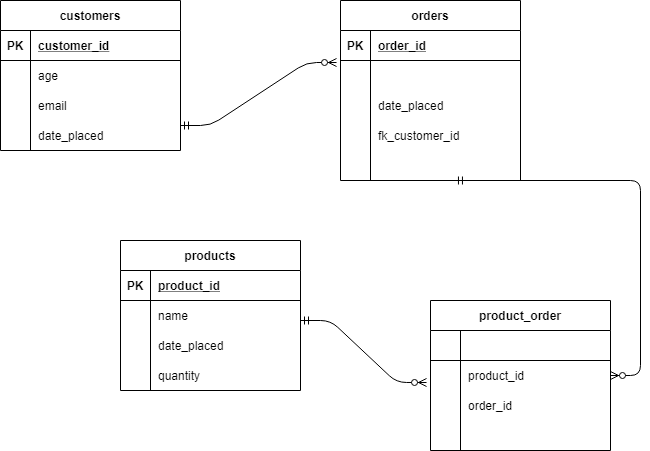

The diagram above was exported from draw.io. Its source (the exported page's mxGraphModel, read from the mxfile embedded in the PNG):
<mxGraphModel dx="1422" dy="737" grid="1" gridSize="10" guides="1" tooltips="1" connect="1" arrows="1" fold="1" page="1" pageScale="1" pageWidth="850" pageHeight="1100" math="0" shadow="0">
  <root>
    <mxCell id="0" />
    <mxCell id="1" parent="0" />
    <mxCell id="YhiaW_7r5Ua4xZAyOl_i-22" value="customers" style="shape=table;startSize=30;container=1;collapsible=1;childLayout=tableLayout;fixedRows=1;rowLines=0;fontStyle=1;align=center;resizeLast=1;" vertex="1" parent="1">
      <mxGeometry x="70" y="90" width="180" height="150" as="geometry" />
    </mxCell>
    <mxCell id="YhiaW_7r5Ua4xZAyOl_i-23" value="" style="shape=partialRectangle;collapsible=0;dropTarget=0;pointerEvents=0;fillColor=none;top=0;left=0;bottom=1;right=0;points=[[0,0.5],[1,0.5]];portConstraint=eastwest;" vertex="1" parent="YhiaW_7r5Ua4xZAyOl_i-22">
      <mxGeometry y="30" width="180" height="30" as="geometry" />
    </mxCell>
    <mxCell id="YhiaW_7r5Ua4xZAyOl_i-24" value="PK" style="shape=partialRectangle;connectable=0;fillColor=none;top=0;left=0;bottom=0;right=0;fontStyle=1;overflow=hidden;" vertex="1" parent="YhiaW_7r5Ua4xZAyOl_i-23">
      <mxGeometry width="30" height="30" as="geometry" />
    </mxCell>
    <mxCell id="YhiaW_7r5Ua4xZAyOl_i-25" value="customer_id" style="shape=partialRectangle;connectable=0;fillColor=none;top=0;left=0;bottom=0;right=0;align=left;spacingLeft=6;fontStyle=5;overflow=hidden;" vertex="1" parent="YhiaW_7r5Ua4xZAyOl_i-23">
      <mxGeometry x="30" width="150" height="30" as="geometry" />
    </mxCell>
    <mxCell id="YhiaW_7r5Ua4xZAyOl_i-26" value="" style="shape=partialRectangle;collapsible=0;dropTarget=0;pointerEvents=0;fillColor=none;top=0;left=0;bottom=0;right=0;points=[[0,0.5],[1,0.5]];portConstraint=eastwest;" vertex="1" parent="YhiaW_7r5Ua4xZAyOl_i-22">
      <mxGeometry y="60" width="180" height="30" as="geometry" />
    </mxCell>
    <mxCell id="YhiaW_7r5Ua4xZAyOl_i-27" value="" style="shape=partialRectangle;connectable=0;fillColor=none;top=0;left=0;bottom=0;right=0;editable=1;overflow=hidden;" vertex="1" parent="YhiaW_7r5Ua4xZAyOl_i-26">
      <mxGeometry width="30" height="30" as="geometry" />
    </mxCell>
    <mxCell id="YhiaW_7r5Ua4xZAyOl_i-28" value="age" style="shape=partialRectangle;connectable=0;fillColor=none;top=0;left=0;bottom=0;right=0;align=left;spacingLeft=6;overflow=hidden;" vertex="1" parent="YhiaW_7r5Ua4xZAyOl_i-26">
      <mxGeometry x="30" width="150" height="30" as="geometry" />
    </mxCell>
    <mxCell id="YhiaW_7r5Ua4xZAyOl_i-29" value="" style="shape=partialRectangle;collapsible=0;dropTarget=0;pointerEvents=0;fillColor=none;top=0;left=0;bottom=0;right=0;points=[[0,0.5],[1,0.5]];portConstraint=eastwest;" vertex="1" parent="YhiaW_7r5Ua4xZAyOl_i-22">
      <mxGeometry y="90" width="180" height="30" as="geometry" />
    </mxCell>
    <mxCell id="YhiaW_7r5Ua4xZAyOl_i-30" value="" style="shape=partialRectangle;connectable=0;fillColor=none;top=0;left=0;bottom=0;right=0;editable=1;overflow=hidden;" vertex="1" parent="YhiaW_7r5Ua4xZAyOl_i-29">
      <mxGeometry width="30" height="30" as="geometry" />
    </mxCell>
    <mxCell id="YhiaW_7r5Ua4xZAyOl_i-31" value="email" style="shape=partialRectangle;connectable=0;fillColor=none;top=0;left=0;bottom=0;right=0;align=left;spacingLeft=6;overflow=hidden;" vertex="1" parent="YhiaW_7r5Ua4xZAyOl_i-29">
      <mxGeometry x="30" width="150" height="30" as="geometry" />
    </mxCell>
    <mxCell id="YhiaW_7r5Ua4xZAyOl_i-32" value="" style="shape=partialRectangle;collapsible=0;dropTarget=0;pointerEvents=0;fillColor=none;top=0;left=0;bottom=0;right=0;points=[[0,0.5],[1,0.5]];portConstraint=eastwest;" vertex="1" parent="YhiaW_7r5Ua4xZAyOl_i-22">
      <mxGeometry y="120" width="180" height="30" as="geometry" />
    </mxCell>
    <mxCell id="YhiaW_7r5Ua4xZAyOl_i-33" value="" style="shape=partialRectangle;connectable=0;fillColor=none;top=0;left=0;bottom=0;right=0;editable=1;overflow=hidden;" vertex="1" parent="YhiaW_7r5Ua4xZAyOl_i-32">
      <mxGeometry width="30" height="30" as="geometry" />
    </mxCell>
    <mxCell id="YhiaW_7r5Ua4xZAyOl_i-34" value="date_placed" style="shape=partialRectangle;connectable=0;fillColor=none;top=0;left=0;bottom=0;right=0;align=left;spacingLeft=6;overflow=hidden;" vertex="1" parent="YhiaW_7r5Ua4xZAyOl_i-32">
      <mxGeometry x="30" width="150" height="30" as="geometry" />
    </mxCell>
    <mxCell id="YhiaW_7r5Ua4xZAyOl_i-36" value="orders" style="shape=table;startSize=30;container=1;collapsible=1;childLayout=tableLayout;fixedRows=1;rowLines=0;fontStyle=1;align=center;resizeLast=1;" vertex="1" parent="1">
      <mxGeometry x="410" y="90" width="180" height="180" as="geometry" />
    </mxCell>
    <mxCell id="YhiaW_7r5Ua4xZAyOl_i-37" value="" style="shape=partialRectangle;collapsible=0;dropTarget=0;pointerEvents=0;fillColor=none;top=0;left=0;bottom=1;right=0;points=[[0,0.5],[1,0.5]];portConstraint=eastwest;" vertex="1" parent="YhiaW_7r5Ua4xZAyOl_i-36">
      <mxGeometry y="30" width="180" height="30" as="geometry" />
    </mxCell>
    <mxCell id="YhiaW_7r5Ua4xZAyOl_i-38" value="PK" style="shape=partialRectangle;connectable=0;fillColor=none;top=0;left=0;bottom=0;right=0;fontStyle=1;overflow=hidden;" vertex="1" parent="YhiaW_7r5Ua4xZAyOl_i-37">
      <mxGeometry width="30" height="30" as="geometry" />
    </mxCell>
    <mxCell id="YhiaW_7r5Ua4xZAyOl_i-39" value="order_id" style="shape=partialRectangle;connectable=0;fillColor=none;top=0;left=0;bottom=0;right=0;align=left;spacingLeft=6;fontStyle=5;overflow=hidden;" vertex="1" parent="YhiaW_7r5Ua4xZAyOl_i-37">
      <mxGeometry x="30" width="150" height="30" as="geometry" />
    </mxCell>
    <mxCell id="YhiaW_7r5Ua4xZAyOl_i-40" value="" style="shape=partialRectangle;collapsible=0;dropTarget=0;pointerEvents=0;fillColor=none;top=0;left=0;bottom=0;right=0;points=[[0,0.5],[1,0.5]];portConstraint=eastwest;" vertex="1" parent="YhiaW_7r5Ua4xZAyOl_i-36">
      <mxGeometry y="60" width="180" height="30" as="geometry" />
    </mxCell>
    <mxCell id="YhiaW_7r5Ua4xZAyOl_i-41" value="" style="shape=partialRectangle;connectable=0;fillColor=none;top=0;left=0;bottom=0;right=0;editable=1;overflow=hidden;" vertex="1" parent="YhiaW_7r5Ua4xZAyOl_i-40">
      <mxGeometry width="30" height="30" as="geometry" />
    </mxCell>
    <mxCell id="YhiaW_7r5Ua4xZAyOl_i-42" value="" style="shape=partialRectangle;connectable=0;fillColor=none;top=0;left=0;bottom=0;right=0;align=left;spacingLeft=6;overflow=hidden;" vertex="1" parent="YhiaW_7r5Ua4xZAyOl_i-40">
      <mxGeometry x="30" width="150" height="30" as="geometry" />
    </mxCell>
    <mxCell id="YhiaW_7r5Ua4xZAyOl_i-43" value="" style="shape=partialRectangle;collapsible=0;dropTarget=0;pointerEvents=0;fillColor=none;top=0;left=0;bottom=0;right=0;points=[[0,0.5],[1,0.5]];portConstraint=eastwest;" vertex="1" parent="YhiaW_7r5Ua4xZAyOl_i-36">
      <mxGeometry y="90" width="180" height="30" as="geometry" />
    </mxCell>
    <mxCell id="YhiaW_7r5Ua4xZAyOl_i-44" value="" style="shape=partialRectangle;connectable=0;fillColor=none;top=0;left=0;bottom=0;right=0;editable=1;overflow=hidden;" vertex="1" parent="YhiaW_7r5Ua4xZAyOl_i-43">
      <mxGeometry width="30" height="30" as="geometry" />
    </mxCell>
    <mxCell id="YhiaW_7r5Ua4xZAyOl_i-45" value="date_placed" style="shape=partialRectangle;connectable=0;fillColor=none;top=0;left=0;bottom=0;right=0;align=left;spacingLeft=6;overflow=hidden;" vertex="1" parent="YhiaW_7r5Ua4xZAyOl_i-43">
      <mxGeometry x="30" width="150" height="30" as="geometry" />
    </mxCell>
    <mxCell id="YhiaW_7r5Ua4xZAyOl_i-46" value="" style="shape=partialRectangle;collapsible=0;dropTarget=0;pointerEvents=0;fillColor=none;top=0;left=0;bottom=0;right=0;points=[[0,0.5],[1,0.5]];portConstraint=eastwest;" vertex="1" parent="YhiaW_7r5Ua4xZAyOl_i-36">
      <mxGeometry y="120" width="180" height="30" as="geometry" />
    </mxCell>
    <mxCell id="YhiaW_7r5Ua4xZAyOl_i-47" value="" style="shape=partialRectangle;connectable=0;fillColor=none;top=0;left=0;bottom=0;right=0;editable=1;overflow=hidden;" vertex="1" parent="YhiaW_7r5Ua4xZAyOl_i-46">
      <mxGeometry width="30" height="30" as="geometry" />
    </mxCell>
    <mxCell id="YhiaW_7r5Ua4xZAyOl_i-48" value="fk_customer_id" style="shape=partialRectangle;connectable=0;fillColor=none;top=0;left=0;bottom=0;right=0;align=left;spacingLeft=6;overflow=hidden;" vertex="1" parent="YhiaW_7r5Ua4xZAyOl_i-46">
      <mxGeometry x="30" width="150" height="30" as="geometry" />
    </mxCell>
    <mxCell id="YhiaW_7r5Ua4xZAyOl_i-50" value="products" style="shape=table;startSize=30;container=1;collapsible=1;childLayout=tableLayout;fixedRows=1;rowLines=0;fontStyle=1;align=center;resizeLast=1;" vertex="1" parent="1">
      <mxGeometry x="190" y="330" width="180" height="150" as="geometry" />
    </mxCell>
    <mxCell id="YhiaW_7r5Ua4xZAyOl_i-51" value="" style="shape=partialRectangle;collapsible=0;dropTarget=0;pointerEvents=0;fillColor=none;top=0;left=0;bottom=1;right=0;points=[[0,0.5],[1,0.5]];portConstraint=eastwest;" vertex="1" parent="YhiaW_7r5Ua4xZAyOl_i-50">
      <mxGeometry y="30" width="180" height="30" as="geometry" />
    </mxCell>
    <mxCell id="YhiaW_7r5Ua4xZAyOl_i-52" value="PK" style="shape=partialRectangle;connectable=0;fillColor=none;top=0;left=0;bottom=0;right=0;fontStyle=1;overflow=hidden;" vertex="1" parent="YhiaW_7r5Ua4xZAyOl_i-51">
      <mxGeometry width="30" height="30" as="geometry" />
    </mxCell>
    <mxCell id="YhiaW_7r5Ua4xZAyOl_i-53" value="product_id" style="shape=partialRectangle;connectable=0;fillColor=none;top=0;left=0;bottom=0;right=0;align=left;spacingLeft=6;fontStyle=5;overflow=hidden;" vertex="1" parent="YhiaW_7r5Ua4xZAyOl_i-51">
      <mxGeometry x="30" width="150" height="30" as="geometry" />
    </mxCell>
    <mxCell id="YhiaW_7r5Ua4xZAyOl_i-54" value="" style="shape=partialRectangle;collapsible=0;dropTarget=0;pointerEvents=0;fillColor=none;top=0;left=0;bottom=0;right=0;points=[[0,0.5],[1,0.5]];portConstraint=eastwest;" vertex="1" parent="YhiaW_7r5Ua4xZAyOl_i-50">
      <mxGeometry y="60" width="180" height="30" as="geometry" />
    </mxCell>
    <mxCell id="YhiaW_7r5Ua4xZAyOl_i-55" value="" style="shape=partialRectangle;connectable=0;fillColor=none;top=0;left=0;bottom=0;right=0;editable=1;overflow=hidden;" vertex="1" parent="YhiaW_7r5Ua4xZAyOl_i-54">
      <mxGeometry width="30" height="30" as="geometry" />
    </mxCell>
    <mxCell id="YhiaW_7r5Ua4xZAyOl_i-56" value="name" style="shape=partialRectangle;connectable=0;fillColor=none;top=0;left=0;bottom=0;right=0;align=left;spacingLeft=6;overflow=hidden;" vertex="1" parent="YhiaW_7r5Ua4xZAyOl_i-54">
      <mxGeometry x="30" width="150" height="30" as="geometry" />
    </mxCell>
    <mxCell id="YhiaW_7r5Ua4xZAyOl_i-60" value="" style="shape=partialRectangle;collapsible=0;dropTarget=0;pointerEvents=0;fillColor=none;top=0;left=0;bottom=0;right=0;points=[[0,0.5],[1,0.5]];portConstraint=eastwest;" vertex="1" parent="YhiaW_7r5Ua4xZAyOl_i-50">
      <mxGeometry y="90" width="180" height="30" as="geometry" />
    </mxCell>
    <mxCell id="YhiaW_7r5Ua4xZAyOl_i-61" value="" style="shape=partialRectangle;connectable=0;fillColor=none;top=0;left=0;bottom=0;right=0;editable=1;overflow=hidden;" vertex="1" parent="YhiaW_7r5Ua4xZAyOl_i-60">
      <mxGeometry width="30" height="30" as="geometry" />
    </mxCell>
    <mxCell id="YhiaW_7r5Ua4xZAyOl_i-62" value="date_placed" style="shape=partialRectangle;connectable=0;fillColor=none;top=0;left=0;bottom=0;right=0;align=left;spacingLeft=6;overflow=hidden;" vertex="1" parent="YhiaW_7r5Ua4xZAyOl_i-60">
      <mxGeometry x="30" width="150" height="30" as="geometry" />
    </mxCell>
    <mxCell id="YhiaW_7r5Ua4xZAyOl_i-57" value="" style="shape=partialRectangle;collapsible=0;dropTarget=0;pointerEvents=0;fillColor=none;top=0;left=0;bottom=0;right=0;points=[[0,0.5],[1,0.5]];portConstraint=eastwest;" vertex="1" parent="YhiaW_7r5Ua4xZAyOl_i-50">
      <mxGeometry y="120" width="180" height="30" as="geometry" />
    </mxCell>
    <mxCell id="YhiaW_7r5Ua4xZAyOl_i-58" value="" style="shape=partialRectangle;connectable=0;fillColor=none;top=0;left=0;bottom=0;right=0;editable=1;overflow=hidden;" vertex="1" parent="YhiaW_7r5Ua4xZAyOl_i-57">
      <mxGeometry width="30" height="30" as="geometry" />
    </mxCell>
    <mxCell id="YhiaW_7r5Ua4xZAyOl_i-59" value="&#10;&#10;&lt;span style=&quot;color: rgb(0, 0, 0); font-family: helvetica; font-size: 12px; font-style: normal; font-weight: 400; letter-spacing: normal; text-align: left; text-indent: 0px; text-transform: none; word-spacing: 0px; background-color: rgb(248, 249, 250); display: inline; float: none;&quot;&gt;quantity&lt;/span&gt;&#10;&#10;" style="shape=partialRectangle;connectable=0;fillColor=none;top=0;left=0;bottom=0;right=0;align=left;spacingLeft=6;overflow=hidden;" vertex="1" parent="YhiaW_7r5Ua4xZAyOl_i-57">
      <mxGeometry x="30" width="150" height="30" as="geometry" />
    </mxCell>
    <mxCell id="YhiaW_7r5Ua4xZAyOl_i-64" value="" style="edgeStyle=entityRelationEdgeStyle;fontSize=12;html=1;endArrow=ERzeroToMany;startArrow=ERmandOne;entryX=-0.022;entryY=0.067;entryDx=0;entryDy=0;entryPerimeter=0;" edge="1" parent="1" target="YhiaW_7r5Ua4xZAyOl_i-40">
      <mxGeometry width="100" height="100" relative="1" as="geometry">
        <mxPoint x="250" y="215" as="sourcePoint" />
        <mxPoint x="400" y="150" as="targetPoint" />
      </mxGeometry>
    </mxCell>
    <mxCell id="YhiaW_7r5Ua4xZAyOl_i-74" value="product_order" style="shape=table;startSize=30;container=1;collapsible=1;childLayout=tableLayout;fixedRows=1;rowLines=0;fontStyle=1;align=center;resizeLast=1;" vertex="1" parent="1">
      <mxGeometry x="500" y="390" width="180" height="150" as="geometry" />
    </mxCell>
    <mxCell id="YhiaW_7r5Ua4xZAyOl_i-75" value="" style="shape=partialRectangle;collapsible=0;dropTarget=0;pointerEvents=0;fillColor=none;top=0;left=0;bottom=1;right=0;points=[[0,0.5],[1,0.5]];portConstraint=eastwest;" vertex="1" parent="YhiaW_7r5Ua4xZAyOl_i-74">
      <mxGeometry y="30" width="180" height="30" as="geometry" />
    </mxCell>
    <mxCell id="YhiaW_7r5Ua4xZAyOl_i-76" value="" style="shape=partialRectangle;connectable=0;fillColor=none;top=0;left=0;bottom=0;right=0;fontStyle=1;overflow=hidden;" vertex="1" parent="YhiaW_7r5Ua4xZAyOl_i-75">
      <mxGeometry width="30" height="30" as="geometry" />
    </mxCell>
    <mxCell id="YhiaW_7r5Ua4xZAyOl_i-77" value="" style="shape=partialRectangle;connectable=0;fillColor=none;top=0;left=0;bottom=0;right=0;align=left;spacingLeft=6;fontStyle=5;overflow=hidden;" vertex="1" parent="YhiaW_7r5Ua4xZAyOl_i-75">
      <mxGeometry x="30" width="150" height="30" as="geometry" />
    </mxCell>
    <mxCell id="YhiaW_7r5Ua4xZAyOl_i-78" value="" style="shape=partialRectangle;collapsible=0;dropTarget=0;pointerEvents=0;fillColor=none;top=0;left=0;bottom=0;right=0;points=[[0,0.5],[1,0.5]];portConstraint=eastwest;" vertex="1" parent="YhiaW_7r5Ua4xZAyOl_i-74">
      <mxGeometry y="60" width="180" height="30" as="geometry" />
    </mxCell>
    <mxCell id="YhiaW_7r5Ua4xZAyOl_i-79" value="" style="shape=partialRectangle;connectable=0;fillColor=none;top=0;left=0;bottom=0;right=0;editable=1;overflow=hidden;" vertex="1" parent="YhiaW_7r5Ua4xZAyOl_i-78">
      <mxGeometry width="30" height="30" as="geometry" />
    </mxCell>
    <mxCell id="YhiaW_7r5Ua4xZAyOl_i-80" value="product_id" style="shape=partialRectangle;connectable=0;fillColor=none;top=0;left=0;bottom=0;right=0;align=left;spacingLeft=6;overflow=hidden;" vertex="1" parent="YhiaW_7r5Ua4xZAyOl_i-78">
      <mxGeometry x="30" width="150" height="30" as="geometry" />
    </mxCell>
    <mxCell id="YhiaW_7r5Ua4xZAyOl_i-81" value="" style="shape=partialRectangle;collapsible=0;dropTarget=0;pointerEvents=0;fillColor=none;top=0;left=0;bottom=0;right=0;points=[[0,0.5],[1,0.5]];portConstraint=eastwest;" vertex="1" parent="YhiaW_7r5Ua4xZAyOl_i-74">
      <mxGeometry y="90" width="180" height="30" as="geometry" />
    </mxCell>
    <mxCell id="YhiaW_7r5Ua4xZAyOl_i-82" value="" style="shape=partialRectangle;connectable=0;fillColor=none;top=0;left=0;bottom=0;right=0;editable=1;overflow=hidden;" vertex="1" parent="YhiaW_7r5Ua4xZAyOl_i-81">
      <mxGeometry width="30" height="30" as="geometry" />
    </mxCell>
    <mxCell id="YhiaW_7r5Ua4xZAyOl_i-83" value="order_id" style="shape=partialRectangle;connectable=0;fillColor=none;top=0;left=0;bottom=0;right=0;align=left;spacingLeft=6;overflow=hidden;" vertex="1" parent="YhiaW_7r5Ua4xZAyOl_i-81">
      <mxGeometry x="30" width="150" height="30" as="geometry" />
    </mxCell>
    <mxCell id="YhiaW_7r5Ua4xZAyOl_i-84" value="" style="shape=partialRectangle;collapsible=0;dropTarget=0;pointerEvents=0;fillColor=none;top=0;left=0;bottom=0;right=0;points=[[0,0.5],[1,0.5]];portConstraint=eastwest;" vertex="1" parent="YhiaW_7r5Ua4xZAyOl_i-74">
      <mxGeometry y="120" width="180" height="30" as="geometry" />
    </mxCell>
    <mxCell id="YhiaW_7r5Ua4xZAyOl_i-85" value="" style="shape=partialRectangle;connectable=0;fillColor=none;top=0;left=0;bottom=0;right=0;editable=1;overflow=hidden;" vertex="1" parent="YhiaW_7r5Ua4xZAyOl_i-84">
      <mxGeometry width="30" height="30" as="geometry" />
    </mxCell>
    <mxCell id="YhiaW_7r5Ua4xZAyOl_i-86" value="" style="shape=partialRectangle;connectable=0;fillColor=none;top=0;left=0;bottom=0;right=0;align=left;spacingLeft=6;overflow=hidden;" vertex="1" parent="YhiaW_7r5Ua4xZAyOl_i-84">
      <mxGeometry x="30" width="150" height="30" as="geometry" />
    </mxCell>
    <mxCell id="YhiaW_7r5Ua4xZAyOl_i-90" value="" style="edgeStyle=entityRelationEdgeStyle;fontSize=12;html=1;endArrow=ERzeroToMany;startArrow=ERmandOne;" edge="1" parent="1" target="YhiaW_7r5Ua4xZAyOl_i-74">
      <mxGeometry width="100" height="100" relative="1" as="geometry">
        <mxPoint x="523.96" y="270" as="sourcePoint" />
        <mxPoint x="680" y="207.01" as="targetPoint" />
      </mxGeometry>
    </mxCell>
    <mxCell id="YhiaW_7r5Ua4xZAyOl_i-91" value="" style="edgeStyle=entityRelationEdgeStyle;fontSize=12;html=1;endArrow=ERzeroToMany;startArrow=ERmandOne;entryX=-0.022;entryY=0.733;entryDx=0;entryDy=0;entryPerimeter=0;" edge="1" parent="1" target="YhiaW_7r5Ua4xZAyOl_i-78">
      <mxGeometry width="100" height="100" relative="1" as="geometry">
        <mxPoint x="370" y="410" as="sourcePoint" />
        <mxPoint x="526.04" y="605" as="targetPoint" />
      </mxGeometry>
    </mxCell>
    <mxCell id="YhiaW_7r5Ua4xZAyOl_i-93" value="quantity" style="shape=partialRectangle;connectable=0;fillColor=none;top=0;left=0;bottom=0;right=0;align=left;spacingLeft=6;overflow=hidden;" vertex="1" parent="1">
      <mxGeometry x="220" y="450" width="150" height="30" as="geometry" />
    </mxCell>
  </root>
</mxGraphModel>